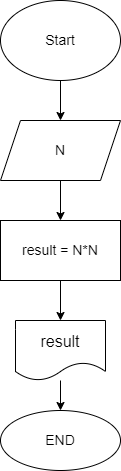

The diagram above was exported from draw.io. Its source (the exported page's mxGraphModel, read from the mxfile embedded in the PNG):
<mxGraphModel dx="664" dy="381" grid="1" gridSize="10" guides="1" tooltips="1" connect="1" arrows="1" fold="1" page="1" pageScale="1" pageWidth="850" pageHeight="1100" math="0" shadow="0">
  <root>
    <mxCell id="0" />
    <mxCell id="1" parent="0" />
    <mxCell id="4" value="" style="edgeStyle=none;html=1;" edge="1" parent="1" source="2" target="3">
      <mxGeometry relative="1" as="geometry" />
    </mxCell>
    <mxCell id="2" value="&lt;font style=&quot;font-size: 14px;&quot;&gt;Start&lt;/font&gt;" style="ellipse;whiteSpace=wrap;html=1;" vertex="1" parent="1">
      <mxGeometry x="240" y="40" width="120" height="80" as="geometry" />
    </mxCell>
    <mxCell id="6" value="" style="edgeStyle=none;html=1;" edge="1" parent="1" source="3" target="5">
      <mxGeometry relative="1" as="geometry" />
    </mxCell>
    <mxCell id="3" value="&lt;font style=&quot;font-size: 14px;&quot;&gt;N&lt;/font&gt;" style="shape=parallelogram;perimeter=parallelogramPerimeter;whiteSpace=wrap;html=1;fixedSize=1;" vertex="1" parent="1">
      <mxGeometry x="240" y="160" width="120" height="60" as="geometry" />
    </mxCell>
    <mxCell id="8" value="" style="edgeStyle=none;html=1;fontSize=14;" edge="1" parent="1" source="5" target="7">
      <mxGeometry relative="1" as="geometry" />
    </mxCell>
    <mxCell id="5" value="&lt;font style=&quot;font-size: 14px;&quot;&gt;result = N*N&lt;/font&gt;" style="rounded=0;whiteSpace=wrap;html=1;" vertex="1" parent="1">
      <mxGeometry x="240" y="260" width="120" height="60" as="geometry" />
    </mxCell>
    <mxCell id="10" value="" style="edgeStyle=none;html=1;fontSize=14;" edge="1" parent="1" source="7" target="9">
      <mxGeometry relative="1" as="geometry" />
    </mxCell>
    <mxCell id="7" value="&lt;font size=&quot;3&quot;&gt;result&lt;/font&gt;" style="shape=document;whiteSpace=wrap;html=1;boundedLbl=1;" vertex="1" parent="1">
      <mxGeometry x="255" y="360" width="90" height="60" as="geometry" />
    </mxCell>
    <mxCell id="9" value="END" style="ellipse;whiteSpace=wrap;html=1;fontSize=14;" vertex="1" parent="1">
      <mxGeometry x="240" y="450" width="120" height="60" as="geometry" />
    </mxCell>
  </root>
</mxGraphModel>